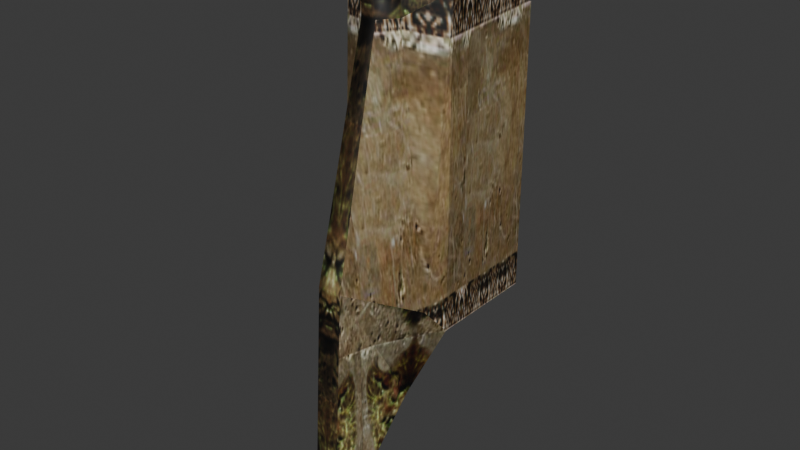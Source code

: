 # Source: source.blend  (saved by Blender 5.2.45; exported with 4.5.12 LTS)
import bpy
from mathutils import Matrix  # noqa: F401  (used for matrix-valued properties, if any)

bpy.ops.wm.read_factory_settings(use_empty=True)
scene = bpy.context.scene
scene.name = 'StoneMuWall02'

# ---- collections
col_collection = bpy.data.collections.new('Collection'); scene.collection.children.link(col_collection)

# ---- images (referenced by path relative to the original .blend; pixels are not part of the script)
import os
ASSET_DIR = os.environ.get("B2B_ASSET_DIR", "")  # directory of the original .blend (textures are referenced by path, not embedded)
HERE = os.path.dirname(os.path.abspath(__file__))  # packed textures are extracted next to this script under _unpacked/

def load_image(name, relpath, width, height, colorspace="sRGB"):
    """Load a texture the original file referenced (path relative to the .blend, or extracted next to this script)."""
    p = next((c for c in (os.path.join(HERE, relpath), os.path.join(ASSET_DIR, relpath)) if relpath and os.path.exists(c)), "")
    if p:
        img = bpy.data.images.load(p, check_existing=True)
        img.name = name
    else:  # same state as the original file: an image datablock whose file is absent (Cycles renders it pink)
        img = bpy.data.images.new(name, width, height)
        img.source = "FILE"
        img.filepath = "//" + (relpath or name)
    img.colorspace_settings.name = colorspace
    return img
img_c_wall06_jpg = load_image('c_wall06.jpg', '_unpacked/c_wall06.54f41b52.jpg', 128, 128, 'sRGB')
img_c_wall05_jpg = load_image('c_wall05.jpg', '_unpacked/c_wall05.aadd9322.jpg', 128, 128, 'sRGB')
img_c_wall04_jpg = load_image('c_wall04.jpg', '_unpacked/c_wall04.8b569df8.jpg', 128, 128, 'sRGB')

# ---- materials (node trees are filled in below, after node groups)
mat_c_wall06_jpg = bpy.data.materials.new('c_wall06.jpg')
mat_c_wall06_jpg.diffuse_color = (0.8558, 0.8845, 0.9434, 1.0)
mat_c_wall05_jpg = bpy.data.materials.new('c_wall05.jpg')
mat_c_wall05_jpg.diffuse_color = (0.7998, 0.4756, 0.9643, 1.0)
mat_c_wall04_jpg = bpy.data.materials.new('c_wall04.jpg')
mat_c_wall04_jpg.diffuse_color = (0.5034, 0.9545, 0.5547, 1.0)

# ---- material node trees
mat_c_wall06_jpg.use_nodes = True; mat_c_wall06_jpg.node_tree.nodes.clear()
_N = mat_c_wall06_jpg.node_tree.nodes; _L = mat_c_wall06_jpg.node_tree.links
n0 = _N.new('ShaderNodeBsdfPrincipled'); n0.name = 'Principled BSDF'; n0.location = (-200, 100)
n0.inputs[10].default_value = 0.005
n1 = _N.new('ShaderNodeOutputMaterial'); n1.name = 'Material Output'; n1.location = (200, 100)
n2 = _N.new('ShaderNodeTexImage'); n2.name = 'Image Texture'; n2.location = (-600, 100)
n2.image = img_c_wall06_jpg
_L.new(n0.outputs[0], n1.inputs[0])
_L.new(n2.outputs[0], n0.inputs[0])
n1.is_active_output = True
mat_c_wall05_jpg.use_nodes = True; mat_c_wall05_jpg.node_tree.nodes.clear()
_N = mat_c_wall05_jpg.node_tree.nodes; _L = mat_c_wall05_jpg.node_tree.links
n0 = _N.new('ShaderNodeBsdfPrincipled'); n0.name = 'Principled BSDF'; n0.location = (-200, 100)
n0.inputs[10].default_value = 0.005
n1 = _N.new('ShaderNodeOutputMaterial'); n1.name = 'Material Output'; n1.location = (200, 100)
n2 = _N.new('ShaderNodeTexImage'); n2.name = 'Image Texture'; n2.location = (-600, 100)
n2.image = img_c_wall05_jpg
_L.new(n0.outputs[0], n1.inputs[0])
_L.new(n2.outputs[0], n0.inputs[0])
n1.is_active_output = True
mat_c_wall04_jpg.use_nodes = True; mat_c_wall04_jpg.node_tree.nodes.clear()
_N = mat_c_wall04_jpg.node_tree.nodes; _L = mat_c_wall04_jpg.node_tree.links
n0 = _N.new('ShaderNodeBsdfPrincipled'); n0.name = 'Principled BSDF'; n0.location = (-200, 100)
n0.inputs[10].default_value = 0.005
n1 = _N.new('ShaderNodeOutputMaterial'); n1.name = 'Material Output'; n1.location = (200, 100)
n2 = _N.new('ShaderNodeTexImage'); n2.name = 'Image Texture'; n2.location = (-600, 100)
n2.image = img_c_wall04_jpg
_L.new(n0.outputs[0], n1.inputs[0])
_L.new(n2.outputs[0], n0.inputs[0])
n1.is_active_output = True

# ---- world
world_world = bpy.data.worlds.new('World'); scene.world = world_world
world_world.use_nodes = True; world_world.node_tree.nodes.clear()
_N = world_world.node_tree.nodes; _L = world_world.node_tree.links
n0 = _N.new('ShaderNodeOutputWorld'); n0.name = 'World Output'; n0.location = (200, 100)
n1 = _N.new('ShaderNodeBackground'); n1.name = 'Background'; n1.location = (-200, 100)
n1.inputs[0].default_value = (0.05088, 0.05088, 0.05088, 1.0)
_L.new(n1.outputs[0], n0.inputs[0])
n0.is_active_output = True
world_world.color = (0.05088, 0.05088, 0.05088)
world_world.sun_shadow_jitter_overblur = 0.0

# ---- meshes
me_stonemuwall02 = bpy.data.meshes.new('StoneMuWall02')
me_stonemuwall02.from_pydata([(-50.01, -50.08, 281.3), (49.99, -50.08, 281.3), (49.99, 49.92, 252.5), (-50.01, 49.92, 252.5), (49.99, 49.92, 0.0), (-50.01, 49.92, 0.0), (28.74, -74.08, -57.7), (41.67, -68.68, 22.63), (10.92, -133.4, 56.16), (10.92, -147.4, -174.2), (49.99, -50.08, 0.0), (-41.7, -68.68, 22.63), (-50.01, -50.08, 0.0), (-28.76, -74.08, -57.7), (-10.95, -133.4, 56.16), (-10.95, -147.4, -174.2), (6.775, -84.05, 259.9), (-6.805, -84.05, 259.9), (22.4, -31.33, 333.6), (-20.12, -31.33, 333.6), (-11.01, -65.9, 299.7), (13.28, -65.9, 299.7), (-3.482, -87.33, 334.1), (5.755, -87.33, 334.1), (-17.87, -68.68, 259.9), (17.84, -68.68, 259.9)], [], [(0, 1, 2), (2, 3, 0), (4, 5, 3), (3, 2, 4), (6, 7, 8), (8, 9, 6), (10, 7, 6), (11, 12, 13), (14, 11, 13), (14, 13, 15), (14, 8, 16), (16, 17, 14), (8, 14, 15), (15, 9, 8), (18, 19, 20), (20, 21, 18), (21, 20, 22), (22, 23, 21), (13, 6, 9), (9, 15, 13), (1, 0, 19), (19, 18, 1), (17, 16, 23), (23, 22, 17), (0, 24, 20), (20, 19, 0), (24, 17, 22), (22, 20, 24), (16, 25, 21), (16, 21, 23), (21, 25, 1), (21, 1, 18), (10, 4, 2), (2, 1, 10), (5, 12, 0), (0, 3, 5), (0, 12, 11), (11, 24, 0), (24, 11, 14), (14, 17, 24), (7, 10, 1), (7, 1, 25), (8, 7, 25), (8, 25, 16)])
me_stonemuwall02.polygons.foreach_set('use_smooth', [True] * 44)
me_stonemuwall02.polygons.foreach_set('material_index', [0, 0, 0, 0, 0, 0, 0, 0, 0, 0, 1, 1, 1, 1, 1, 1, 1, 1, 1, 1, 1, 1, 1, 1, 1, 1, 1, 1, 1, 1, 1, 1, 2, 2, 2, 2, 2, 2, 2, 2, 2, 2, 2, 2])
_k = set([(0, 1), (0, 3), (0, 12), (0, 19), (1, 2), (1, 10), (1, 18), (2, 3), (2, 4), (3, 5), (6, 8), (6, 9), (7, 10), (7, 25), (8, 14), (9, 15), (11, 12), (11, 24), (13, 14), (13, 15), (18, 19), (18, 21), (19, 20), (20, 21), (20, 24), (21, 25)])
me_stonemuwall02.attributes.new('sharp_edge', 'BOOLEAN', 'EDGE').data.foreach_set('value', [ (min(e.vertices), max(e.vertices)) in _k for e in me_stonemuwall02.edges])
_uv = me_stonemuwall02.uv_layers.new(name='Float2')
_uv.uv.foreach_set('vector', [0.0005, 1.42, 0.9995, 1.42, 0.9995, 1.015, 0.9995, 1.015, 0.0005, 1.015, 0.0005, 1.42, 0.9995, -0.0086, 0.0005, -0.0086, 0.0005, 1.015, 0.0005, 1.015, 0.9995, 1.015, 0.9995, -0.0086, -0.5039, -0.2846, -0.4425, 0.1074, -1.18, 0.2709, -1.18, 0.2709, -1.339, -0.8529, -0.5039, -0.2846, -0.2305, -0.0031, -0.4425, 0.1074, -0.5039, -0.2846, -0.4425, 0.1074, -0.2305, -0.0031, -0.5039, -0.2846, -1.18, 0.2709, -0.4425, 0.1074, -0.5039, -0.2846, -1.18, 0.2709, -0.5039, -0.2846, -1.339, -0.8529, 0.3908, 0.5002, 0.6092, 0.5002, 0.5678, 1.29, 0.5678, 1.29, 0.4322, 1.29, 0.3908, 0.5002, 0.6092, 0.5002, 0.3908, 0.5002, 0.3908, -0.6659, 0.3908, -0.6659, 0.6092, -0.6659, 0.6092, 0.5002, 0.7239, 1.664, 0.2991, 1.664, 0.3901, 1.492, 0.3901, 1.492, 0.6329, 1.492, 0.7239, 1.664, 0.6329, 1.492, 0.3901, 1.492, 0.4654, 1.666, 0.4654, 1.666, 0.5576, 1.666, 0.6329, 1.492, 0.2128, -0.0762, 0.7872, -0.0762, 0.6092, -0.6659, 0.6092, -0.6659, 0.3908, -0.6659, 0.2128, -0.0762, 0.9995, 1.399, 0.0005, 1.399, 0.2991, 1.664, 0.2991, 1.664, 0.7239, 1.664, 0.9995, 1.399, 0.4322, 1.29, 0.5678, 1.29, 0.5576, 1.666, 0.5576, 1.666, 0.4654, 1.666, 0.4322, 1.29, 0.0005, 1.399, 0.3216, 1.29, 0.3901, 1.492, 0.3901, 1.492, 0.2991, 1.664, 0.0005, 1.399, 0.3216, 1.29, 0.4322, 1.29, 0.4654, 1.666, 0.4654, 1.666, 0.3901, 1.492, 0.3216, 1.29, 0.5678, 1.29, 0.6784, 1.29, 0.6329, 1.492, 0.5678, 1.29, 0.6329, 1.492, 0.5576, 1.666, 0.6329, 1.492, 0.6784, 1.29, 0.9995, 1.399, 0.6329, 1.492, 0.9995, 1.399, 0.7239, 1.664, -0.2305, -0.0031, 0.9084, -0.0031, 0.9084, 0.9961, 0.9084, 0.9961, -0.2305, 1.137, -0.2305, -0.0031, 0.9084, -0.0031, -0.2305, -0.0031, -0.2305, 1.137, -0.2305, 1.137, 0.9084, 0.9961, 0.9084, -0.0031, -0.2305, 1.137, -0.2305, -0.0031, -0.4425, 0.1074, -0.4425, 0.1074, -0.4425, 1.032, -0.2305, 1.137, -0.4425, 1.032, -0.4425, 0.1074, -1.18, 0.2709, -1.18, 0.2709, -0.6175, 1.032, -0.4425, 1.032, -0.4425, 0.1074, -0.2305, -0.0031, -0.2305, 1.137, -0.4425, 0.1074, -0.2305, 1.137, -0.4425, 1.032, -1.18, 0.2709, -0.4425, 0.1074, -0.4425, 1.032, -1.18, 0.2709, -0.4425, 1.032, -0.6175, 1.032])
me_stonemuwall02.materials.append(mat_c_wall06_jpg)
me_stonemuwall02.materials.append(mat_c_wall05_jpg)
me_stonemuwall02.materials.append(mat_c_wall04_jpg)
me_stonemuwall02.update()
me_stonemuwall02.normals_split_custom_set([tuple(v) for v in zip(*[iter([0.0, 0.2771, 0.9609, 0.0, 0.2771, 0.9609, 0.0, 0.2771, 0.9609, 0.0, 0.2771, 0.9609, 0.0, 0.2771, 0.9609, 0.0, 0.2771, 0.9609, 0.0, 1.0, 0.0, 0.0, 1.0, 0.0, 0.0, 1.0, 0.0, 0.0, 1.0, 0.0, 0.0, 1.0, 0.0, 0.0, 1.0, 0.0, 0.916, -0.0709, -0.3948, 0.8876, -0.4588, -0.0405, 0.7286, -0.6768, 0.1052, 0.3929, -0.9179, 0.05573, 0.6082, -0.7924, 0.0481, 0.9656, -0.2597, 0.01576, 0.8551, -0.508, -0.1036, 0.8876, -0.4588, -0.0405, 0.916, -0.0709, -0.3948, -0.8876, -0.4588, -0.0405, -0.8551, -0.508, -0.1036, -0.7634, 0.3144, -0.5642, -0.6025, -0.7854, 0.1417, -0.8876, -0.4588, -0.0405, -0.7634, 0.3144, -0.5642, -0.6082, -0.7923, 0.04809, -0.9656, -0.2597, 0.01576, -0.3929, -0.9179, 0.0557, -0.6025, -0.7854, 0.1417, 0.7286, -0.6768, 0.1052, 0.4936, -0.8586, 0.1383, 0.4936, -0.8586, 0.1383, -0.3627, -0.9292, 0.07061, -0.6025, -0.7854, 0.1417, 0.3929, -0.9179, 0.05573, -0.6082, -0.7923, 0.04809, -0.3929, -0.9179, 0.0557, -0.3929, -0.9179, 0.0557, 0.6082, -0.7924, 0.0481, 0.3929, -0.9179, 0.05573, 0.0, -0.7009, 0.7133, 0.0, -0.7009, 0.7133, 0.0, -0.7009, 0.7133, 0.0, -0.7009, 0.7133, 0.0, -0.7009, 0.7133, 0.0, -0.7009, 0.7133, 0.7752, 0.3482, 0.5271, -0.6825, 0.5441, 0.488, -0.8315, 0.02271, 0.555, -0.8315, 0.02271, 0.555, 0.5204, -0.8189, 0.2421, 0.7752, 0.3482, 0.5271, -0.7635, 0.3144, -0.5641, 0.916, -0.07094, -0.3948, 0.0, 0.8463, -0.5327, 0.0, 0.8463, -0.5327, 0.0, 0.8463, -0.5327, -0.7635, 0.3144, -0.5641, 0.0, 0.9414, -0.3372, 0.0, 0.9414, -0.3372, 0.0, 0.9414, -0.3372, 0.0, 0.9414, -0.3372, 0.0, 0.9414, -0.3372, 0.0, 0.9414, -0.3372, -0.3627, -0.9292, 0.07061, 0.4936, -0.8586, 0.1383, 0.5204, -0.8189, 0.2421, 0.5204, -0.8189, 0.2421, -0.8315, 0.02271, 0.555, -0.3627, -0.9292, 0.07061, -0.6232, -0.7581, 0.1919, -0.4522, -0.8871, 0.09218, -0.488, -0.8015, 0.3457, -0.488, -0.8015, 0.3457, -0.5217, -0.6639, 0.5357, -0.6232, -0.7581, 0.1919, -0.9029, -0.4152, 0.1113, -0.3627, -0.9292, 0.07061, -0.8315, 0.02271, 0.555, -0.8315, 0.02271, 0.555, -0.6825, 0.5441, 0.488, -0.9029, -0.4152, 0.1113, 0.4936, -0.8586, 0.1383, 0.8458, -0.5179, 0.1278, 0.7752, 0.3482, 0.5271, 0.4936, -0.8586, 0.1383, 0.7752, 0.3482, 0.5271, 0.5204, -0.8189, 0.2421, 0.5075, -0.7971, 0.3272, 0.4587, -0.8849, 0.08039, 0.6316, -0.7538, 0.1816, 0.5075, -0.7971, 0.3272, 0.6316, -0.7538, 0.1816, 0.5444, -0.6565, 0.5221, 1.0, -1.667e-08, 0.0, 1.0, 0.0, 0.0, 1.0, -5.529e-08, 0.0, 1.0, -5.529e-08, 0.0, 1.0, -6.943e-08, 0.0, 1.0, -1.667e-08, 0.0, -1.0, 0.0, 0.0, -1.0, 0.0, 0.0, -1.0, 0.0, 0.0, -1.0, 0.0, 0.0, -1.0, 0.0, 0.0, -1.0, 0.0, 0.0, -0.6232, -0.7581, 0.1919, -0.913, -0.4079, 0.0, -0.7337, -0.679, 0.02527, -0.7337, -0.679, 0.02527, -0.4522, -0.8871, 0.09218, -0.6232, -0.7581, 0.1919, -0.9029, -0.4152, 0.1113, -0.8876, -0.4588, -0.0405, -0.6025, -0.7854, 0.1417, -0.6025, -0.7854, 0.1417, -0.3627, -0.9292, 0.07061, -0.9029, -0.4152, 0.1113, 0.7337, -0.679, 0.02528, 0.913, -0.4079, 0.0, 0.6316, -0.7538, 0.1816, 0.7337, -0.679, 0.02528, 0.6316, -0.7538, 0.1816, 0.4587, -0.8849, 0.08039, 0.7286, -0.6768, 0.1052, 0.8876, -0.4588, -0.0405, 0.8458, -0.5179, 0.1278, 0.7286, -0.6768, 0.1052, 0.8458, -0.5179, 0.1278, 0.4936, -0.8586, 0.1383])] * 3)])
arm_stonemuwall02_skeleton = bpy.data.armatures.new('StoneMuWall02_skeleton')  # bones are not reproduced

# ---- objects
ob_stonemuwall02_skeleton = bpy.data.objects.new('StoneMuWall02_skeleton', arm_stonemuwall02_skeleton)
ob_stonemuwall02 = bpy.data.objects.new('StoneMuWall02', me_stonemuwall02)

# ---- transforms, parenting, visibility, modifiers, constraints
ob_stonemuwall02_skeleton.location = (0.0, 0.0, 0.0)
ob_stonemuwall02_skeleton.show_in_front = True
ob_stonemuwall02.parent = ob_stonemuwall02_skeleton
ob_stonemuwall02.location = (0.0, 0.0, 0.0)
_vg = ob_stonemuwall02.vertex_groups.new(name='Box01')
_vg.add([0, 1, 2, 3, 4, 5, 6, 7, 8, 9, 10, 11, 12, 13, 14, 15, 16, 17, 18, 19, 20, 21, 22, 23, 24, 25], 1.0, 'REPLACE')
_m = ob_stonemuwall02.modifiers.new('Armature', 'ARMATURE')
_m.object = ob_stonemuwall02_skeleton

# ---- collection membership
scene.collection.objects.link(ob_stonemuwall02_skeleton)
scene.collection.objects.link(ob_stonemuwall02)

# ---- scene / render settings (as saved in the file)
scene.frame_start = 0; scene.frame_end = 0; scene.frame_set(0)
scene.render.engine = 'BLENDER_EEVEE_NEXT'
scene.render.bake_bias = 0.0
scene.render.bake_samples = 0
scene.render.compositor_device = 'GPU'
scene.eevee.use_volume_custom_range = False
scene.eevee.fast_gi_thickness_near = 0.1
scene.eevee.fast_gi_thickness_far = 0.0
scene.eevee.ray_tracing_options.screen_trace_thickness = 0.1
bpy.context.view_layer.update()

# ---- added for rendering (the .blend has no active camera and no usable light): camera, sun
cam_auto = bpy.data.cameras.new('AutoCamera')
cam_auto.lens = 50.0
cam_auto.sensor_width = 36.0
cam_auto.clip_end = 9000.83
ob_auto_camera = bpy.data.objects.new('AutoCamera', cam_auto)
scene.collection.objects.link(ob_auto_camera)
ob_auto_camera.location = (512.855, -664.179, 490.256)
ob_auto_camera.rotation_euler = (1.09748, -7.21219e-08, 0.694738)
scene.camera = ob_auto_camera
light_auto_sun = bpy.data.lights.new('AutoSun', 'SUN')
light_auto_sun.energy = 3.0
light_auto_sun.angle = 0.0523599
ob_auto_sun = bpy.data.objects.new('AutoSun', light_auto_sun)
scene.collection.objects.link(ob_auto_sun)
ob_auto_sun.rotation_euler = (0.872665, 0.174533, 0.523599)
bpy.context.view_layer.update()

